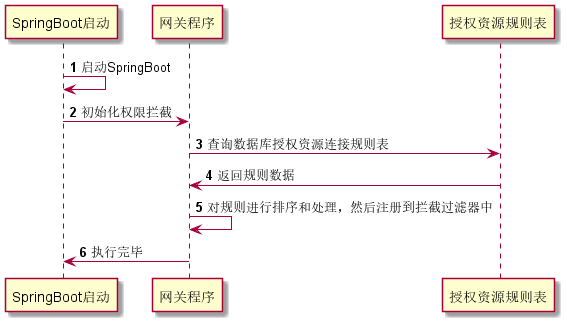

The diagram above was rendered by PlantUML. Its source (embedded in the PNG):
@startuml
'https://plantuml.com/sequence-diagram

autonumber

participant SpringBoot启动 as SB
participant 网关程序 as G
participant 授权资源规则表 as R

SB -> SB: 启动SpringBoot
SB -> G: 初始化权限拦截
G -> R: 查询数据库授权资源连接规则表
R -> G: 返回规则数据
G -> G: 对规则进行排序和处理，然后注册到拦截过滤器中
G -> SB: 执行完毕

@enduml